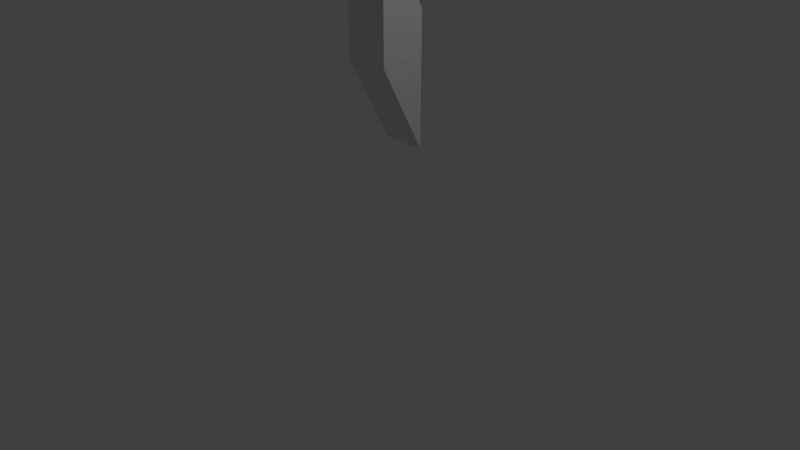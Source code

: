 # Source: Parascope.blend  (saved by Blender 2.79.0; exported with 4.5.12 LTS)
import bpy
from mathutils import Matrix  # noqa: F401  (used for matrix-valued properties, if any)

bpy.ops.wm.read_factory_settings(use_empty=True)
scene = bpy.context.scene
scene.name = 'Scene'

# ---- collections
col_collection_1 = bpy.data.collections.new('Collection 1'); scene.collection.children.link(col_collection_1)

# ---- materials (node trees are filled in below, after node groups)
mat_material = bpy.data.materials.new('Material')
mat_material.alpha_threshold = 0.0
mat_material.use_transparent_shadow = False
mat_material.roughness = 0.5
mat_material.line_color = (0.0, 0.0, 0.0, 1.0)

# ---- material node trees

# ---- world
world_world = bpy.data.worlds.new('World'); scene.world = world_world
world_world.color = (0.05088, 0.05088, 0.05088)
world_world.use_sun_shadow = False
world_world.sun_shadow_jitter_overblur = 0.0
world_world.cycles.sampling_method = 'MANUAL'

# ---- cameras
cam_camera = bpy.data.cameras.new('Camera')
cam_camera.clip_end = 100.0
cam_camera.lens = 35.0
cam_camera.sensor_width = 32.0
cam_camera.sensor_height = 18.0
cam_camera.ortho_scale = 7.314
cam_camera.dof.focus_distance = 0.0
cam_camera.dof.aperture_fstop = 128.0

# ---- lights
light_lamp = bpy.data.lights.new('Lamp', 'POINT')
light_lamp.transmission_factor = 0.0
light_lamp.cutoff_distance = 30.0
light_lamp.energy = 100.0
light_lamp.shadow_buffer_clip_start = 1.001
light_lamp.shadow_soft_size = 0.1
light_lamp.shadow_maximum_resolution = 0.006
light_lamp.use_absolute_resolution = True

# ---- meshes
me_cube = bpy.data.meshes.new('Cube')
me_cube.from_pydata([(1.0, 1.0, -1.0), (1.0, -1.268, -1.0), (-1.0, -1.268, -1.0), (-1.0, 1.0, -1.0), (1.0, 1.0, 0.1966), (-1.0, 1.0, 0.1966), (-1.0, 0.9977, 0.1933), (-1.0, 2.198, 0.1933), (-1.0, 0.9977, -1.007), (-1.0, 2.198, -1.007), (1.0, 0.9977, 0.1933), (1.0, 2.198, 0.1933), (1.0, 0.9977, -1.007), (1.0, 2.198, -1.007), (1.0, 2.198, 0.1924), (1.0, 4.466, 0.1924), (-1.0, 4.466, 0.1924), (-1.0, 2.198, 0.1924), (1.0, 2.198, -1.004), (-1.0, 2.198, -1.004)], [], [(0, 1, 2, 3), (4, 0, 3, 5), (3, 2, 5), (2, 1, 4, 5), (1, 0, 4), (6, 7, 9, 8), (8, 9, 13, 12), (12, 13, 11, 10), (10, 11, 7, 6), (8, 12, 10, 6), (13, 9, 7, 11), (14, 15, 16, 17), (18, 14, 17, 19), (17, 16, 19), (16, 15, 18, 19), (15, 14, 18)])
me_cube.materials.append(mat_material)
me_cube.use_remesh_preserve_volume = False
me_cube.use_remesh_preserve_attributes = False
me_cube.use_mirror_vertex_groups = False
me_cube.update()

# ---- objects
ob_parascope = bpy.data.objects.new('Parascope', me_cube)
ob_lamp = bpy.data.objects.new('Lamp', light_lamp)
ob_camera = bpy.data.objects.new('Camera', cam_camera)

# ---- transforms, parenting, visibility, modifiers, constraints
ob_parascope.location = (0.0, 0.1064, 2.0)
ob_parascope.rotation_euler = (1.571, 0.0, 0.0)
ob_parascope.scale = (0.3, 0.5, 0.5)
ob_parascope.lock_rotations_4d = False
ob_parascope.empty_display_type = 'ARROWS'
ob_parascope.lineart.crease_threshold = 0.0
ob_lamp.location = (4.076, 1.005, 5.904)
ob_lamp.rotation_euler = (0.6503, 0.05522, 1.866)
ob_lamp.lock_rotations_4d = False
ob_lamp.empty_display_type = 'ARROWS'
ob_lamp.color = (0.0, 0.0, 0.0, 0.0)
ob_lamp.hide_viewport = True
ob_lamp.lineart.crease_threshold = 0.0
ob_camera.location = (7.481, -6.508, 5.344)
ob_camera.rotation_euler = (1.109, 0.0, 0.8149)
ob_camera.lock_rotations_4d = False
ob_camera.empty_display_type = 'ARROWS'
ob_camera.color = (0.0, 0.0, 0.0, 0.0)
ob_camera.hide_viewport = True
ob_camera.display_type = 'WIRE'
ob_camera.lineart.crease_threshold = 0.0

# ---- collection membership
col_collection_1.objects.link(ob_parascope)
col_collection_1.objects.link(ob_lamp)
col_collection_1.objects.link(ob_camera)

# ---- scene / render settings (as saved in the file)
scene.camera = ob_camera
scene.frame_start = 1; scene.frame_end = 250; scene.frame_set(0)
scene.render.engine = 'BLENDER_EEVEE_NEXT'
scene.render.resolution_percentage = 50
scene.render.dither_intensity = 0.0
scene.cycles.use_denoising = False
scene.cycles.samples = 128
scene.cycles.sampling_pattern = 'TABULATED_SOBOL'
scene.cycles.use_adaptive_sampling = False
scene.cycles.use_light_tree = False
scene.cycles.blur_glossy = 0.0
scene.cycles.sample_clamp_indirect = 0.0
scene.view_settings.view_transform = 'Standard'
bpy.context.view_layer.update()
